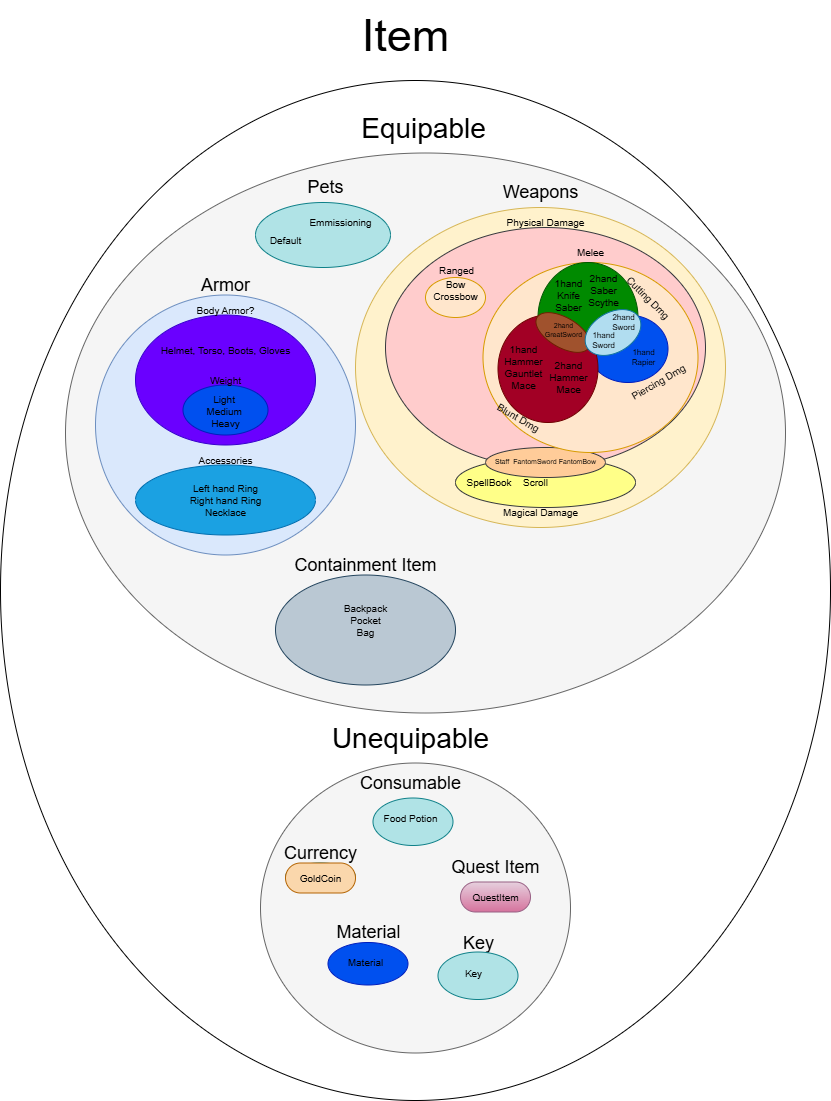

The diagram above was exported from draw.io. Its source (the exported page's mxGraphModel, read from the mxfile embedded in the PNG):
<mxGraphModel dx="2625" dy="1413" grid="1" gridSize="10" guides="1" tooltips="1" connect="1" arrows="1" fold="1" page="1" pageScale="1" pageWidth="850" pageHeight="1100" math="0" shadow="0">
  <root>
    <mxCell id="0" />
    <mxCell id="1" parent="0" />
    <mxCell id="CMZevGqX8io5ufqkag_c-90" value="" style="ellipse;whiteSpace=wrap;html=1;" vertex="1" parent="1">
      <mxGeometry y="80" width="830" height="1020" as="geometry" />
    </mxCell>
    <mxCell id="CMZevGqX8io5ufqkag_c-1" value="" style="ellipse;whiteSpace=wrap;html=1;fillColor=#f5f5f5;fontColor=#333333;strokeColor=#666666;" vertex="1" parent="1">
      <mxGeometry x="65" y="152.5" width="720" height="560" as="geometry" />
    </mxCell>
    <mxCell id="CMZevGqX8io5ufqkag_c-65" value="" style="ellipse;whiteSpace=wrap;html=1;fillColor=#b0e3e6;strokeColor=#0e8088;" vertex="1" parent="1">
      <mxGeometry x="255" y="202" width="135" height="65" as="geometry" />
    </mxCell>
    <mxCell id="CMZevGqX8io5ufqkag_c-2" value="Equipable" style="text;html=1;align=center;verticalAlign=middle;resizable=0;points=[];autosize=1;strokeColor=none;fillColor=none;fontSize=28;" vertex="1" parent="1">
      <mxGeometry x="347.5" y="102.5" width="150" height="50" as="geometry" />
    </mxCell>
    <mxCell id="CMZevGqX8io5ufqkag_c-3" value="" style="ellipse;whiteSpace=wrap;html=1;fillColor=#dae8fc;strokeColor=#6c8ebf;" vertex="1" parent="1">
      <mxGeometry x="95" y="294.5" width="260" height="260" as="geometry" />
    </mxCell>
    <mxCell id="CMZevGqX8io5ufqkag_c-4" value="Armor" style="text;html=1;align=center;verticalAlign=middle;resizable=0;points=[];autosize=1;strokeColor=none;fillColor=none;fontSize=18;" vertex="1" parent="1">
      <mxGeometry x="190" y="264.5" width="70" height="40" as="geometry" />
    </mxCell>
    <mxCell id="CMZevGqX8io5ufqkag_c-11" value="" style="ellipse;whiteSpace=wrap;html=1;fillColor=#1ba1e2;strokeColor=#006EAF;fontColor=#ffffff;" vertex="1" parent="1">
      <mxGeometry x="135" y="464.5" width="180" height="70" as="geometry" />
    </mxCell>
    <mxCell id="CMZevGqX8io5ufqkag_c-10" value="Accessories" style="text;html=1;align=center;verticalAlign=middle;resizable=0;points=[];autosize=1;strokeColor=none;fillColor=none;fontSize=10;" vertex="1" parent="1">
      <mxGeometry x="185" y="444.5" width="80" height="30" as="geometry" />
    </mxCell>
    <mxCell id="CMZevGqX8io5ufqkag_c-12" value="Left hand Ring&lt;br&gt;Right hand Ring&lt;div&gt;Necklace&lt;/div&gt;" style="text;html=1;align=center;verticalAlign=middle;resizable=0;points=[];autosize=1;strokeColor=none;fillColor=none;fontSize=10;" vertex="1" parent="1">
      <mxGeometry x="175" y="474.5" width="100" height="50" as="geometry" />
    </mxCell>
    <mxCell id="CMZevGqX8io5ufqkag_c-17" value="" style="ellipse;whiteSpace=wrap;html=1;fillColor=#6a00ff;strokeColor=#3700CC;fontColor=#ffffff;" vertex="1" parent="1">
      <mxGeometry x="135" y="314.5" width="180" height="130" as="geometry" />
    </mxCell>
    <mxCell id="CMZevGqX8io5ufqkag_c-15" value="" style="ellipse;whiteSpace=wrap;html=1;fillColor=#0050ef;strokeColor=#001DBC;fontColor=#ffffff;" vertex="1" parent="1">
      <mxGeometry x="182.5" y="384.5" width="85" height="50" as="geometry" />
    </mxCell>
    <mxCell id="CMZevGqX8io5ufqkag_c-6" value="Helmet, Torso, Boots, Gloves" style="text;html=1;align=center;verticalAlign=middle;resizable=0;points=[];autosize=1;strokeColor=none;fillColor=none;fontSize=10;" vertex="1" parent="1">
      <mxGeometry x="150" y="334.5" width="150" height="30" as="geometry" />
    </mxCell>
    <mxCell id="CMZevGqX8io5ufqkag_c-16" value="&lt;br&gt;&lt;div&gt;Light&amp;nbsp;&lt;/div&gt;&lt;div&gt;Medium&amp;nbsp;&lt;/div&gt;&lt;div&gt;Heavy&lt;/div&gt;" style="text;html=1;align=center;verticalAlign=middle;resizable=0;points=[];autosize=1;strokeColor=none;fillColor=none;fontSize=10;" vertex="1" parent="1">
      <mxGeometry x="195" y="374.5" width="60" height="60" as="geometry" />
    </mxCell>
    <mxCell id="CMZevGqX8io5ufqkag_c-19" value="Weight" style="text;html=1;align=center;verticalAlign=middle;resizable=0;points=[];autosize=1;strokeColor=none;fillColor=none;fontSize=10;" vertex="1" parent="1">
      <mxGeometry x="200" y="364.5" width="50" height="30" as="geometry" />
    </mxCell>
    <mxCell id="CMZevGqX8io5ufqkag_c-20" value="Body Armor?" style="text;html=1;align=center;verticalAlign=middle;resizable=0;points=[];autosize=1;strokeColor=none;fillColor=none;fontSize=10;" vertex="1" parent="1">
      <mxGeometry x="185" y="294.5" width="80" height="30" as="geometry" />
    </mxCell>
    <mxCell id="CMZevGqX8io5ufqkag_c-22" value="Weapons" style="text;html=1;align=center;verticalAlign=middle;resizable=0;points=[];autosize=1;strokeColor=none;fillColor=none;fontSize=18;" vertex="1" parent="1">
      <mxGeometry x="490" y="172" width="100" height="40" as="geometry" />
    </mxCell>
    <mxCell id="CMZevGqX8io5ufqkag_c-23" value="" style="ellipse;whiteSpace=wrap;html=1;fillColor=#fff2cc;strokeColor=#d6b656;" vertex="1" parent="1">
      <mxGeometry x="355" y="207" width="370" height="320" as="geometry" />
    </mxCell>
    <mxCell id="CMZevGqX8io5ufqkag_c-24" value="" style="ellipse;whiteSpace=wrap;html=1;fillColor=#ffcccc;strokeColor=#36393d;" vertex="1" parent="1">
      <mxGeometry x="385" y="227" width="320" height="240" as="geometry" />
    </mxCell>
    <mxCell id="CMZevGqX8io5ufqkag_c-25" value="Physical Damage" style="text;html=1;align=center;verticalAlign=middle;resizable=0;points=[];autosize=1;strokeColor=none;fillColor=none;fontSize=10;" vertex="1" parent="1">
      <mxGeometry x="495" y="207" width="100" height="30" as="geometry" />
    </mxCell>
    <mxCell id="CMZevGqX8io5ufqkag_c-28" value="" style="ellipse;whiteSpace=wrap;html=1;fillColor=#ffff88;strokeColor=#36393d;" vertex="1" parent="1">
      <mxGeometry x="455" y="457" width="180" height="50" as="geometry" />
    </mxCell>
    <mxCell id="CMZevGqX8io5ufqkag_c-29" value="Magical Damage" style="text;html=1;align=center;verticalAlign=middle;resizable=0;points=[];autosize=1;strokeColor=none;fillColor=none;fontSize=10;" vertex="1" parent="1">
      <mxGeometry x="490" y="497" width="100" height="30" as="geometry" />
    </mxCell>
    <mxCell id="CMZevGqX8io5ufqkag_c-30" value="" style="ellipse;whiteSpace=wrap;html=1;fillColor=#ffcc99;strokeColor=#36393d;" vertex="1" parent="1">
      <mxGeometry x="485" y="447" width="120" height="30" as="geometry" />
    </mxCell>
    <mxCell id="CMZevGqX8io5ufqkag_c-31" value="SpellBook&amp;nbsp;" style="text;html=1;align=center;verticalAlign=middle;resizable=0;points=[];autosize=1;strokeColor=none;fillColor=none;fontSize=10;" vertex="1" parent="1">
      <mxGeometry x="455" y="467" width="70" height="30" as="geometry" />
    </mxCell>
    <mxCell id="CMZevGqX8io5ufqkag_c-33" value="Staff&amp;nbsp; FantomSword FantomBow" style="text;html=1;align=center;verticalAlign=middle;resizable=0;points=[];autosize=1;strokeColor=none;fillColor=none;fontSize=7;" vertex="1" parent="1">
      <mxGeometry x="485" y="452" width="120" height="20" as="geometry" />
    </mxCell>
    <mxCell id="CMZevGqX8io5ufqkag_c-35" value="Scroll" style="text;html=1;align=center;verticalAlign=middle;resizable=0;points=[];autosize=1;strokeColor=none;fillColor=none;fontSize=10;" vertex="1" parent="1">
      <mxGeometry x="510" y="467" width="50" height="30" as="geometry" />
    </mxCell>
    <mxCell id="CMZevGqX8io5ufqkag_c-36" value="Ranged" style="text;html=1;align=center;verticalAlign=middle;resizable=0;points=[];autosize=1;strokeColor=none;fillColor=none;fontSize=10;" vertex="1" parent="1">
      <mxGeometry x="425.91999999999996" y="254.5" width="60" height="30" as="geometry" />
    </mxCell>
    <mxCell id="CMZevGqX8io5ufqkag_c-37" value="Melee" style="text;html=1;align=center;verticalAlign=middle;resizable=0;points=[];autosize=1;strokeColor=none;fillColor=none;fontSize=10;" vertex="1" parent="1">
      <mxGeometry x="565" y="237" width="50" height="30" as="geometry" />
    </mxCell>
    <mxCell id="CMZevGqX8io5ufqkag_c-39" value="" style="ellipse;whiteSpace=wrap;html=1;fillColor=#ffe6cc;strokeColor=#d79b00;" vertex="1" parent="1">
      <mxGeometry x="425" y="277" width="60" height="40" as="geometry" />
    </mxCell>
    <mxCell id="CMZevGqX8io5ufqkag_c-40" value="Bow&lt;br&gt;Crossbow" style="text;html=1;align=center;verticalAlign=middle;resizable=0;points=[];autosize=1;strokeColor=none;fillColor=none;fontSize=10;" vertex="1" parent="1">
      <mxGeometry x="420" y="269.5" width="70" height="40" as="geometry" />
    </mxCell>
    <mxCell id="CMZevGqX8io5ufqkag_c-41" value="" style="ellipse;whiteSpace=wrap;html=1;fillColor=#ffe6cc;strokeColor=#d79b00;" vertex="1" parent="1">
      <mxGeometry x="482.5" y="262" width="215" height="190" as="geometry" />
    </mxCell>
    <mxCell id="CMZevGqX8io5ufqkag_c-42" value="Cutting Dmg" style="text;html=1;align=center;verticalAlign=middle;resizable=0;points=[];autosize=1;strokeColor=none;fillColor=none;fontSize=10;rotation=45;" vertex="1" parent="1">
      <mxGeometry x="607.5" y="282" width="80" height="30" as="geometry" />
    </mxCell>
    <mxCell id="CMZevGqX8io5ufqkag_c-44" value="Piercing Dmg" style="text;html=1;align=center;verticalAlign=middle;resizable=0;points=[];autosize=1;strokeColor=none;fillColor=none;fontSize=10;rotation=-30;" vertex="1" parent="1">
      <mxGeometry x="617.5" y="367" width="80" height="30" as="geometry" />
    </mxCell>
    <mxCell id="CMZevGqX8io5ufqkag_c-45" value="Blunt Dmg" style="text;html=1;align=center;verticalAlign=middle;resizable=0;points=[];autosize=1;strokeColor=none;fillColor=none;fontSize=10;rotation=30;" vertex="1" parent="1">
      <mxGeometry x="482.5" y="402" width="70" height="30" as="geometry" />
    </mxCell>
    <mxCell id="CMZevGqX8io5ufqkag_c-46" value="" style="ellipse;whiteSpace=wrap;html=1;fillColor=#008a00;strokeColor=#005700;fontColor=#ffffff;" vertex="1" parent="1">
      <mxGeometry x="537.5" y="262" width="100" height="110" as="geometry" />
    </mxCell>
    <mxCell id="CMZevGqX8io5ufqkag_c-48" value="" style="ellipse;whiteSpace=wrap;html=1;fillColor=#0050ef;strokeColor=#001DBC;fontColor=#ffffff;" vertex="1" parent="1">
      <mxGeometry x="587.5" y="314.5" width="80" height="67.5" as="geometry" />
    </mxCell>
    <mxCell id="CMZevGqX8io5ufqkag_c-47" value="" style="ellipse;whiteSpace=wrap;html=1;fillColor=#a20025;strokeColor=#6F0000;fontColor=#ffffff;" vertex="1" parent="1">
      <mxGeometry x="497.5" y="314.5" width="100" height="107.5" as="geometry" />
    </mxCell>
    <mxCell id="CMZevGqX8io5ufqkag_c-50" value="" style="ellipse;whiteSpace=wrap;html=1;fillColor=#a0522d;strokeColor=#6D1F00;rotation=-60;fontColor=#ffffff;" vertex="1" parent="1">
      <mxGeometry x="547.5" y="302" width="30" height="60" as="geometry" />
    </mxCell>
    <mxCell id="CMZevGqX8io5ufqkag_c-52" value="" style="ellipse;whiteSpace=wrap;html=1;fillColor=#b1ddf0;strokeColor=#10739e;rotation=60;" vertex="1" parent="1">
      <mxGeometry x="592.5" y="302" width="40" height="60" as="geometry" />
    </mxCell>
    <mxCell id="CMZevGqX8io5ufqkag_c-56" value="1hand&lt;br&gt;Hammer&lt;div&gt;Gauntlet&lt;br&gt;Mace&lt;/div&gt;" style="text;html=1;align=center;verticalAlign=middle;resizable=0;points=[];autosize=1;strokeColor=none;fillColor=none;fontSize=10;rotation=0;" vertex="1" parent="1">
      <mxGeometry x="492.5" y="337" width="60" height="60" as="geometry" />
    </mxCell>
    <mxCell id="CMZevGqX8io5ufqkag_c-57" value="2hand&lt;br&gt;Hammer&lt;div&gt;Mace&lt;/div&gt;" style="text;html=1;align=center;verticalAlign=middle;resizable=0;points=[];autosize=1;strokeColor=none;fillColor=none;fontSize=10;rotation=0;" vertex="1" parent="1">
      <mxGeometry x="537.5" y="352" width="60" height="50" as="geometry" />
    </mxCell>
    <mxCell id="CMZevGqX8io5ufqkag_c-58" value="2hand&lt;br&gt;GreatSword" style="text;html=1;align=center;verticalAlign=middle;resizable=0;points=[];autosize=1;strokeColor=none;fillColor=none;fontSize=7;rotation=0;" vertex="1" parent="1">
      <mxGeometry x="532.5" y="314.5" width="60" height="30" as="geometry" />
    </mxCell>
    <mxCell id="CMZevGqX8io5ufqkag_c-59" value="1hand&lt;br&gt;Knife&lt;br&gt;Saber" style="text;html=1;align=center;verticalAlign=middle;resizable=0;points=[];autosize=1;strokeColor=none;fillColor=none;fontSize=10;rotation=0;" vertex="1" parent="1">
      <mxGeometry x="542.5" y="269.5" width="50" height="50" as="geometry" />
    </mxCell>
    <mxCell id="CMZevGqX8io5ufqkag_c-60" value="2hand&lt;br&gt;Saber&lt;div&gt;Scythe&lt;/div&gt;" style="text;html=1;align=center;verticalAlign=middle;resizable=0;points=[];autosize=1;strokeColor=none;fillColor=none;fontSize=10;rotation=0;" vertex="1" parent="1">
      <mxGeometry x="577.5" y="264.5" width="50" height="50" as="geometry" />
    </mxCell>
    <mxCell id="CMZevGqX8io5ufqkag_c-61" value="1hand&lt;br&gt;Sword" style="text;html=1;align=center;verticalAlign=middle;resizable=0;points=[];autosize=1;strokeColor=none;fillColor=none;fontSize=8;rotation=0;" vertex="1" parent="1">
      <mxGeometry x="577.5" y="325" width="50" height="30" as="geometry" />
    </mxCell>
    <mxCell id="CMZevGqX8io5ufqkag_c-62" value="2hand&lt;br&gt;Sword" style="text;html=1;align=center;verticalAlign=middle;resizable=0;points=[];autosize=1;strokeColor=none;fillColor=none;fontSize=8;rotation=0;" vertex="1" parent="1">
      <mxGeometry x="597.5" y="307" width="50" height="30" as="geometry" />
    </mxCell>
    <mxCell id="CMZevGqX8io5ufqkag_c-63" value="1hand&lt;br&gt;Rapier" style="text;html=1;align=center;verticalAlign=middle;resizable=0;points=[];autosize=1;strokeColor=none;fillColor=none;fontSize=8;rotation=0;" vertex="1" parent="1">
      <mxGeometry x="617.5" y="342" width="50" height="30" as="geometry" />
    </mxCell>
    <mxCell id="CMZevGqX8io5ufqkag_c-64" value="Pets" style="text;html=1;align=center;verticalAlign=middle;resizable=0;points=[];autosize=1;strokeColor=none;fillColor=none;fontSize=18;" vertex="1" parent="1">
      <mxGeometry x="295" y="167" width="60" height="40" as="geometry" />
    </mxCell>
    <mxCell id="CMZevGqX8io5ufqkag_c-66" value="Default" style="text;html=1;align=center;verticalAlign=middle;resizable=0;points=[];autosize=1;strokeColor=none;fillColor=none;fontSize=10;" vertex="1" parent="1">
      <mxGeometry x="255" y="224.5" width="60" height="30" as="geometry" />
    </mxCell>
    <mxCell id="CMZevGqX8io5ufqkag_c-67" value="Emmissioning" style="text;html=1;align=center;verticalAlign=middle;resizable=0;points=[];autosize=1;strokeColor=none;fillColor=none;fontSize=10;" vertex="1" parent="1">
      <mxGeometry x="295" y="207" width="90" height="30" as="geometry" />
    </mxCell>
    <mxCell id="CMZevGqX8io5ufqkag_c-68" value="" style="ellipse;whiteSpace=wrap;html=1;fillColor=#bac8d3;strokeColor=#23445d;" vertex="1" parent="1">
      <mxGeometry x="275" y="574.5" width="180" height="110" as="geometry" />
    </mxCell>
    <mxCell id="CMZevGqX8io5ufqkag_c-69" value="Containment Item" style="text;html=1;align=center;verticalAlign=middle;resizable=0;points=[];autosize=1;strokeColor=none;fillColor=none;fontSize=18;" vertex="1" parent="1">
      <mxGeometry x="280" y="544.5" width="170" height="40" as="geometry" />
    </mxCell>
    <mxCell id="CMZevGqX8io5ufqkag_c-70" value="Backpack&lt;div&gt;Pocket&lt;/div&gt;&lt;div&gt;Bag&lt;/div&gt;" style="text;html=1;align=center;verticalAlign=middle;resizable=0;points=[];autosize=1;strokeColor=none;fillColor=none;fontSize=10;" vertex="1" parent="1">
      <mxGeometry x="330" y="594.5" width="70" height="50" as="geometry" />
    </mxCell>
    <mxCell id="CMZevGqX8io5ufqkag_c-71" value="" style="ellipse;whiteSpace=wrap;html=1;fillColor=#f5f5f5;fontColor=#333333;strokeColor=#666666;" vertex="1" parent="1">
      <mxGeometry x="260" y="762.5" width="310" height="290" as="geometry" />
    </mxCell>
    <mxCell id="CMZevGqX8io5ufqkag_c-72" value="Unequipable" style="text;html=1;align=center;verticalAlign=middle;resizable=0;points=[];autosize=1;strokeColor=none;fillColor=none;fontSize=28;" vertex="1" parent="1">
      <mxGeometry x="320" y="712.5" width="180" height="50" as="geometry" />
    </mxCell>
    <mxCell id="CMZevGqX8io5ufqkag_c-73" value="" style="ellipse;whiteSpace=wrap;html=1;fillColor=#b0e3e6;strokeColor=#0e8088;" vertex="1" parent="1">
      <mxGeometry x="372.5" y="797.5" width="80" height="47.5" as="geometry" />
    </mxCell>
    <mxCell id="CMZevGqX8io5ufqkag_c-74" value="Consumable" style="text;html=1;align=center;verticalAlign=middle;resizable=0;points=[];autosize=1;strokeColor=none;fillColor=none;fontSize=18;" vertex="1" parent="1">
      <mxGeometry x="350" y="762.5" width="120" height="40" as="geometry" />
    </mxCell>
    <mxCell id="CMZevGqX8io5ufqkag_c-75" value="Food Potion" style="text;html=1;align=center;verticalAlign=middle;resizable=0;points=[];autosize=1;strokeColor=none;fillColor=none;fontSize=10;" vertex="1" parent="1">
      <mxGeometry x="370" y="802.5" width="80" height="30" as="geometry" />
    </mxCell>
    <mxCell id="CMZevGqX8io5ufqkag_c-76" value="Currency" style="text;html=1;align=center;verticalAlign=middle;resizable=0;points=[];autosize=1;strokeColor=none;fillColor=none;fontSize=18;" vertex="1" parent="1">
      <mxGeometry x="270" y="832.5" width="100" height="40" as="geometry" />
    </mxCell>
    <mxCell id="CMZevGqX8io5ufqkag_c-77" value="" style="ellipse;whiteSpace=wrap;html=1;fillColor=#b0e3e6;strokeColor=#0e8088;" vertex="1" parent="1">
      <mxGeometry x="285" y="862.5" width="70" height="27.5" as="geometry" />
    </mxCell>
    <mxCell id="CMZevGqX8io5ufqkag_c-78" value="GoldCoin" style="text;html=1;align=center;verticalAlign=middle;resizable=0;points=[];autosize=1;strokeColor=#b46504;fillColor=#fad7ac;fontSize=10;rounded=1;arcSize=50;" vertex="1" parent="1">
      <mxGeometry x="285" y="862.5" width="70" height="30" as="geometry" />
    </mxCell>
    <mxCell id="CMZevGqX8io5ufqkag_c-79" value="Quest Item" style="text;html=1;align=center;verticalAlign=middle;resizable=0;points=[];autosize=1;strokeColor=none;fillColor=none;fontSize=18;" vertex="1" parent="1">
      <mxGeometry x="440" y="846.5" width="110" height="40" as="geometry" />
    </mxCell>
    <mxCell id="CMZevGqX8io5ufqkag_c-80" value="QuestItem" style="text;html=1;align=center;verticalAlign=middle;resizable=0;points=[];autosize=1;strokeColor=#996185;fillColor=#e6d0de;fontSize=10;rounded=1;arcSize=50;gradientColor=#d5739d;" vertex="1" parent="1">
      <mxGeometry x="460" y="881.5" width="70" height="30" as="geometry" />
    </mxCell>
    <mxCell id="CMZevGqX8io5ufqkag_c-81" value="Material" style="text;html=1;align=center;verticalAlign=middle;resizable=0;points=[];autosize=1;strokeColor=none;fillColor=none;fontSize=18;" vertex="1" parent="1">
      <mxGeometry x="322.5" y="911.5" width="90" height="40" as="geometry" />
    </mxCell>
    <mxCell id="CMZevGqX8io5ufqkag_c-83" value="" style="ellipse;whiteSpace=wrap;html=1;fillColor=#0050ef;strokeColor=#001DBC;fontColor=#ffffff;" vertex="1" parent="1">
      <mxGeometry x="327.5" y="942" width="80" height="42.5" as="geometry" />
    </mxCell>
    <mxCell id="CMZevGqX8io5ufqkag_c-84" value="Material" style="text;html=1;align=center;verticalAlign=middle;resizable=0;points=[];autosize=1;strokeColor=none;fillColor=none;fontSize=10;" vertex="1" parent="1">
      <mxGeometry x="335" y="947" width="60" height="30" as="geometry" />
    </mxCell>
    <mxCell id="CMZevGqX8io5ufqkag_c-86" value="Key" style="text;html=1;align=center;verticalAlign=middle;resizable=0;points=[];autosize=1;strokeColor=none;fillColor=none;fontSize=18;" vertex="1" parent="1">
      <mxGeometry x="452.5" y="922.5" width="50" height="40" as="geometry" />
    </mxCell>
    <mxCell id="CMZevGqX8io5ufqkag_c-87" value="" style="ellipse;whiteSpace=wrap;html=1;fillColor=#b0e3e6;strokeColor=#0e8088;" vertex="1" parent="1">
      <mxGeometry x="437.5" y="951.5" width="80" height="47.5" as="geometry" />
    </mxCell>
    <mxCell id="CMZevGqX8io5ufqkag_c-88" value="Key" style="text;html=1;align=center;verticalAlign=middle;resizable=0;points=[];autosize=1;strokeColor=none;fillColor=none;fontSize=10;" vertex="1" parent="1">
      <mxGeometry x="452.5" y="957.5" width="40" height="30" as="geometry" />
    </mxCell>
    <mxCell id="CMZevGqX8io5ufqkag_c-89" value="Item" style="text;html=1;align=center;verticalAlign=middle;resizable=0;points=[];autosize=1;strokeColor=none;fillColor=none;fontSize=45;" vertex="1" parent="1">
      <mxGeometry x="350" width="110" height="70" as="geometry" />
    </mxCell>
  </root>
</mxGraphModel>